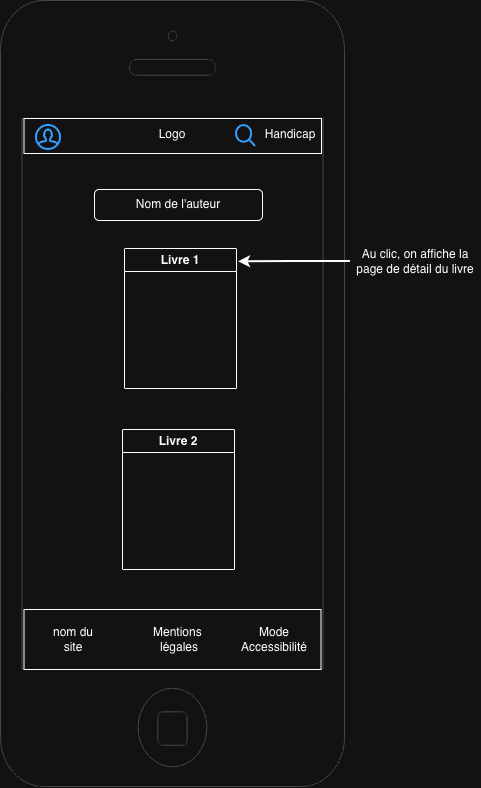

The diagram above was exported from draw.io. Its source (the exported page's mxGraphModel, read from the mxfile embedded in the PNG):
<mxGraphModel dx="1395" dy="791" grid="0" gridSize="10" guides="1" tooltips="1" connect="1" arrows="1" fold="1" page="1" pageScale="1" pageWidth="827" pageHeight="1169" math="0" shadow="0">
  <root>
    <mxCell id="0" />
    <mxCell id="1" parent="0" />
    <mxCell id="o0uE4qjxQmXIStUq8ABH-1" parent="1" style="html=1;verticalLabelPosition=bottom;labelBackgroundColor=#ffffff;verticalAlign=top;shadow=0;dashed=0;strokeWidth=1;shape=mxgraph.ios7.misc.iphone;strokeColor=#c0c0c0;" value="" vertex="1">
      <mxGeometry height="786" width="344" x="242" y="18" as="geometry" />
    </mxCell>
    <mxCell id="o0uE4qjxQmXIStUq8ABH-5" parent="1" style="rounded=0;whiteSpace=wrap;html=1;" value="" vertex="1">
      <mxGeometry height="60" width="297" x="265.5" y="627" as="geometry" />
    </mxCell>
    <mxCell id="o0uE4qjxQmXIStUq8ABH-6" parent="1" style="text;html=1;whiteSpace=wrap;strokeColor=none;fillColor=none;align=center;verticalAlign=middle;rounded=0;" value="nom du site" vertex="1">
      <mxGeometry height="30" width="60" x="284.5" y="642" as="geometry" />
    </mxCell>
    <mxCell id="o0uE4qjxQmXIStUq8ABH-7" parent="1" style="text;html=1;whiteSpace=wrap;strokeColor=none;fillColor=none;align=center;verticalAlign=middle;rounded=0;" value="Mentions&amp;nbsp;&lt;div&gt;légales&lt;/div&gt;" vertex="1">
      <mxGeometry height="30" width="60" x="390.5" y="642" as="geometry" />
    </mxCell>
    <mxCell id="o0uE4qjxQmXIStUq8ABH-8" parent="1" style="text;html=1;whiteSpace=wrap;strokeColor=none;fillColor=none;align=center;verticalAlign=middle;rounded=0;" value="Mode&lt;div&gt;Accessibilité&lt;/div&gt;" vertex="1">
      <mxGeometry height="30" width="60" x="485.5" y="642" as="geometry" />
    </mxCell>
    <mxCell id="o0uE4qjxQmXIStUq8ABH-11" parent="1" style="swimlane;whiteSpace=wrap;html=1;" value="Livre 1" vertex="1">
      <mxGeometry height="140" width="112" x="366" y="266" as="geometry" />
    </mxCell>
    <mxCell id="o0uE4qjxQmXIStUq8ABH-12" parent="1" style="rounded=1;whiteSpace=wrap;html=1;" value="Nom de l'auteur" vertex="1">
      <mxGeometry height="31" width="168" x="336" y="207" as="geometry" />
    </mxCell>
    <mxCell id="o0uE4qjxQmXIStUq8ABH-16" parent="1" style="text;html=1;whiteSpace=wrap;strokeColor=none;fillColor=none;align=center;verticalAlign=middle;rounded=0;" value="Au clic, on affiche la page de détail du livre" vertex="1">
      <mxGeometry height="30" width="130" x="592" y="264" as="geometry" />
    </mxCell>
    <mxCell id="o0uE4qjxQmXIStUq8ABH-17" edge="1" parent="1" source="o0uE4qjxQmXIStUq8ABH-16" style="edgeStyle=orthogonalEdgeStyle;rounded=0;orthogonalLoop=1;jettySize=auto;html=1;exitX=0;exitY=0.5;exitDx=0;exitDy=0;entryX=1.018;entryY=0.095;entryDx=0;entryDy=0;entryPerimeter=0;strokeWidth=2;" target="o0uE4qjxQmXIStUq8ABH-11">
      <mxGeometry relative="1" as="geometry" />
    </mxCell>
    <mxCell id="ttMaME_DEZJz9btNLP6A-1" parent="1" style="rounded=0;whiteSpace=wrap;html=1;" value="" vertex="1">
      <mxGeometry height="35" width="297.5" x="265.5" y="136" as="geometry" />
    </mxCell>
    <mxCell id="ttMaME_DEZJz9btNLP6A-2" parent="1" style="html=1;verticalLabelPosition=bottom;align=center;labelBackgroundColor=#ffffff;verticalAlign=top;strokeWidth=2;strokeColor=#0080F0;shadow=0;dashed=0;shape=mxgraph.ios7.icons.looking_glass;" value="" vertex="1">
      <mxGeometry height="21" width="19" x="478" y="143" as="geometry" />
    </mxCell>
    <mxCell id="ttMaME_DEZJz9btNLP6A-3" parent="1" style="html=1;verticalLabelPosition=bottom;align=center;labelBackgroundColor=#ffffff;verticalAlign=top;strokeWidth=2;strokeColor=#0080F0;shadow=0;dashed=0;shape=mxgraph.ios7.icons.user;" value="" vertex="1">
      <mxGeometry height="24" width="24" x="278" y="143" as="geometry" />
    </mxCell>
    <mxCell id="ttMaME_DEZJz9btNLP6A-4" parent="1" style="text;html=1;whiteSpace=wrap;strokeColor=none;fillColor=none;align=center;verticalAlign=middle;rounded=0;" value="Logo" vertex="1">
      <mxGeometry height="30" width="60" x="384" y="137" as="geometry" />
    </mxCell>
    <mxCell id="ttMaME_DEZJz9btNLP6A-5" parent="1" style="text;html=1;whiteSpace=wrap;strokeColor=none;fillColor=none;align=center;verticalAlign=middle;rounded=0;" value="Handicap" vertex="1">
      <mxGeometry height="30" width="60" x="502" y="137" as="geometry" />
    </mxCell>
    <mxCell id="ttMaME_DEZJz9btNLP6A-6" parent="1" style="swimlane;whiteSpace=wrap;html=1;" value="Livre 2" vertex="1">
      <mxGeometry height="140" width="112" x="364" y="447" as="geometry" />
    </mxCell>
  </root>
</mxGraphModel>